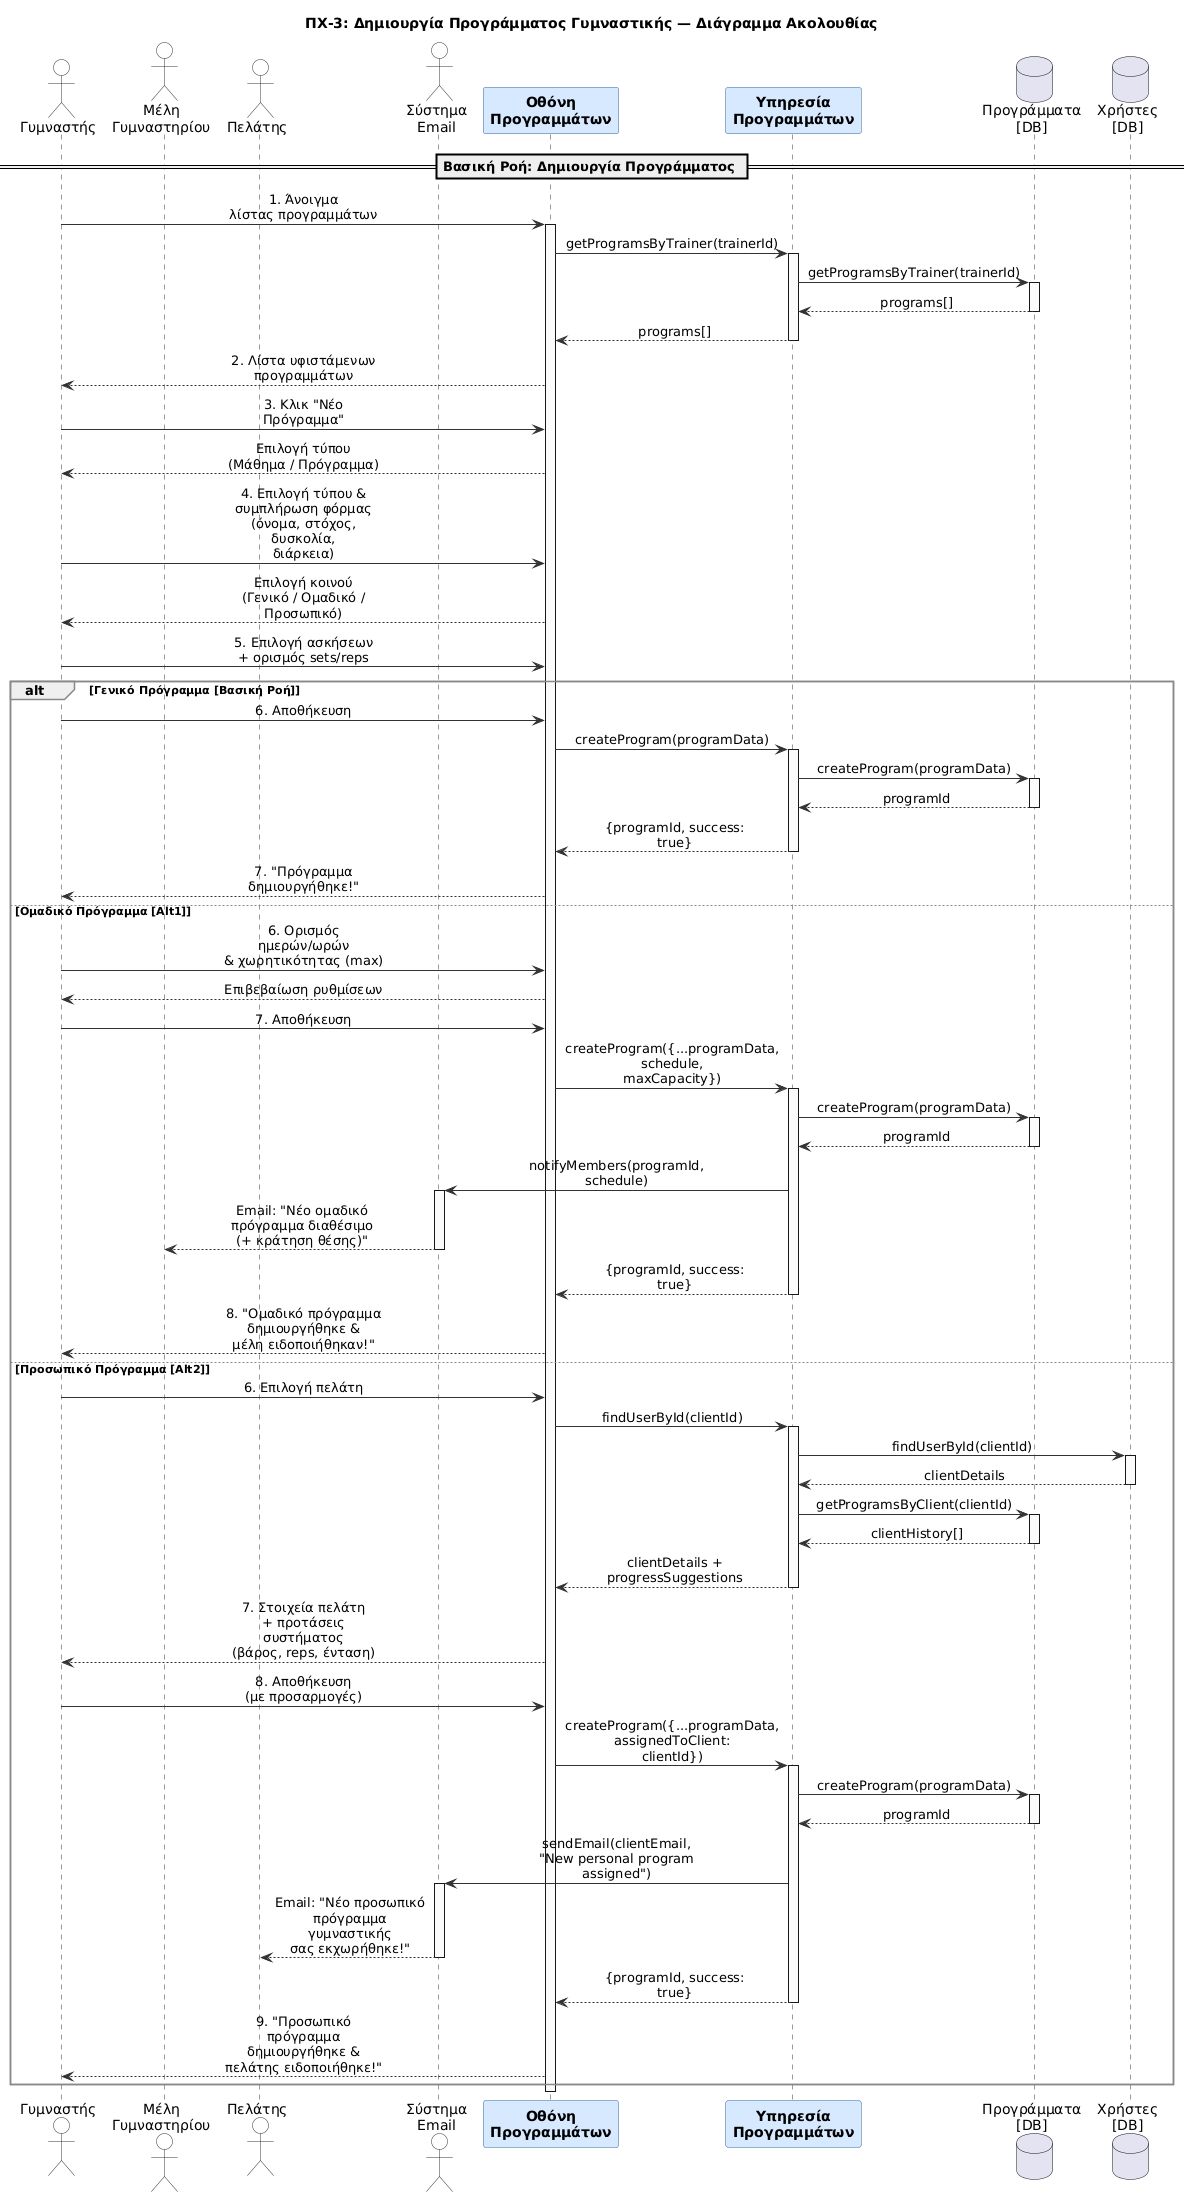

The diagram above was rendered by PlantUML. Its source (embedded in the PNG):
@startuml
title ΠΧ-3: Δημιουργία Προγράμματος Γυμναστικής — Διάγραμμα Ακολουθίας

skinparam sequenceMessageAlign center
skinparam responseMessageBelowArrow true
skinparam maxMessageSize 160
skinparam backgroundColor transparent
skinparam sequence {
  ArrowColor       #333333
  LifeLineBorderColor #333333
  LifeLineBackgroundColor #FAFAFA
  ParticipantBorderColor  #336699
  ParticipantBackgroundColor #D6E8FF
  ParticipantFontStyle bold
  ActorBorderColor  #333333
  ActorBackgroundColor #FFFFFF
  DatabaseBorderColor #336699
  DatabaseBackgroundColor #EAF4EA
  DividerBackgroundColor #EEEEEE
  GroupBorderColor  #888888
  NoteBackgroundColor #FFFDE7
  NoteBorderColor   #CCAA00
}

' ============================================
' ACTORS
' ============================================
actor "Γυμναστής" as Trainer
actor "Μέλη\nΓυμναστηρίου" as Members
actor "Πελάτης" as Client
actor "Σύστημα\nEmail" as EmailSystem

' ============================================
' PARTICIPANTS
' ============================================
participant "Οθόνη\nΠρογραμμάτων" as ProgramUI
participant "Υπηρεσία\nΠρογραμμάτων" as ProgramService
database "Προγράμματα\n[DB]" as ProgramDB
database "Χρήστες\n[DB]" as UserDB

' ============================================================
' ΒΑΣΙΚΗ ΡΟΗ: ΔΗΜΙΟΥΡΓΙΑ ΓΕΝΙΚΟΥ ΠΡΟΓΡΑΜΜΑΤΟΣ
' ============================================================
== Βασική Ροή: Δημιουργία Προγράμματος ==

Trainer -> ProgramUI : 1. Άνοιγμα\nλίστας προγραμμάτων
activate ProgramUI
ProgramUI -> ProgramService : getProgramsByTrainer(trainerId)
activate ProgramService
ProgramService -> ProgramDB : getProgramsByTrainer(trainerId)
activate ProgramDB
ProgramDB --> ProgramService : programs[]
deactivate ProgramDB
ProgramService --> ProgramUI : programs[]
deactivate ProgramService
ProgramUI --> Trainer : 2. Λίστα υφιστάμενων\nπρογραμμάτων

Trainer -> ProgramUI : 3. Κλικ "Νέο Πρόγραμμα"
ProgramUI --> Trainer : Επιλογή τύπου\n(Μάθημα / Πρόγραμμα)

Trainer -> ProgramUI : 4. Επιλογή τύπου &\nσυμπλήρωση φόρμας\n(όνομα, στόχος, δυσκολία,\nδιάρκεια)
ProgramUI --> Trainer : Επιλογή κοινού\n(Γενικό / Ομαδικό / Προσωπικό)

Trainer -> ProgramUI : 5. Επιλογή ασκήσεων\n+ ορισμός sets/reps

alt Γενικό Πρόγραμμα [Βασική Ροή]

  Trainer -> ProgramUI : 6. Αποθήκευση
  ProgramUI -> ProgramService : createProgram(programData)
  activate ProgramService
  ProgramService -> ProgramDB : createProgram(programData)
  activate ProgramDB
  ProgramDB --> ProgramService : programId
  deactivate ProgramDB
  ProgramService --> ProgramUI : {programId, success: true}
  deactivate ProgramService
  ProgramUI --> Trainer : 7. "Πρόγραμμα\nδημιουργήθηκε!"

else Ομαδικό Πρόγραμμα [Alt1]

  Trainer -> ProgramUI : 6. Ορισμός ημερών/ωρών\n& χωρητικότητας (max)
  ProgramUI --> Trainer : Επιβεβαίωση ρυθμίσεων

  Trainer -> ProgramUI : 7. Αποθήκευση
  ProgramUI -> ProgramService : createProgram({...programData,\nschedule, maxCapacity})
  activate ProgramService
  ProgramService -> ProgramDB : createProgram(programData)
  activate ProgramDB
  ProgramDB --> ProgramService : programId
  deactivate ProgramDB

  ProgramService -> EmailSystem : notifyMembers(programId, schedule)
  activate EmailSystem
  EmailSystem --> Members : Email: "Νέο ομαδικό\nπρόγραμμα διαθέσιμο\n(+ κράτηση θέσης)"
  deactivate EmailSystem

  ProgramService --> ProgramUI : {programId, success: true}
  deactivate ProgramService
  ProgramUI --> Trainer : 8. "Ομαδικό πρόγραμμα\nδημιουργήθηκε &\nμέλη ειδοποιήθηκαν!"

else Προσωπικό Πρόγραμμα [Alt2]

  Trainer -> ProgramUI : 6. Επιλογή πελάτη
  ProgramUI -> ProgramService : findUserById(clientId)
  activate ProgramService
  ProgramService -> UserDB : findUserById(clientId)
  activate UserDB
  UserDB --> ProgramService : clientDetails
  deactivate UserDB

  ProgramService -> ProgramDB : getProgramsByClient(clientId)
  activate ProgramDB
  ProgramDB --> ProgramService : clientHistory[]
  deactivate ProgramDB

  ProgramService --> ProgramUI : clientDetails +\nprogressSuggestions
  deactivate ProgramService
  ProgramUI --> Trainer : 7. Στοιχεία πελάτη\n+ προτάσεις συστήματος\n(βάρος, reps, ένταση)

  Trainer -> ProgramUI : 8. Αποθήκευση\n(με προσαρμογές)
  ProgramUI -> ProgramService : createProgram({...programData,\nassignedToClient: clientId})
  activate ProgramService
  ProgramService -> ProgramDB : createProgram(programData)
  activate ProgramDB
  ProgramDB --> ProgramService : programId
  deactivate ProgramDB

  ProgramService -> EmailSystem : sendEmail(clientEmail,\n"New personal program assigned")
  activate EmailSystem
  EmailSystem --> Client : Email: "Νέο προσωπικό\nπρόγραμμα γυμναστικής\nσας εκχωρήθηκε!"
  deactivate EmailSystem

  ProgramService --> ProgramUI : {programId, success: true}
  deactivate ProgramService
  ProgramUI --> Trainer : 9. "Προσωπικό πρόγραμμα\nδημιουργήθηκε &\nπελάτης ειδοποιήθηκε!"

end

deactivate ProgramUI
@enduml